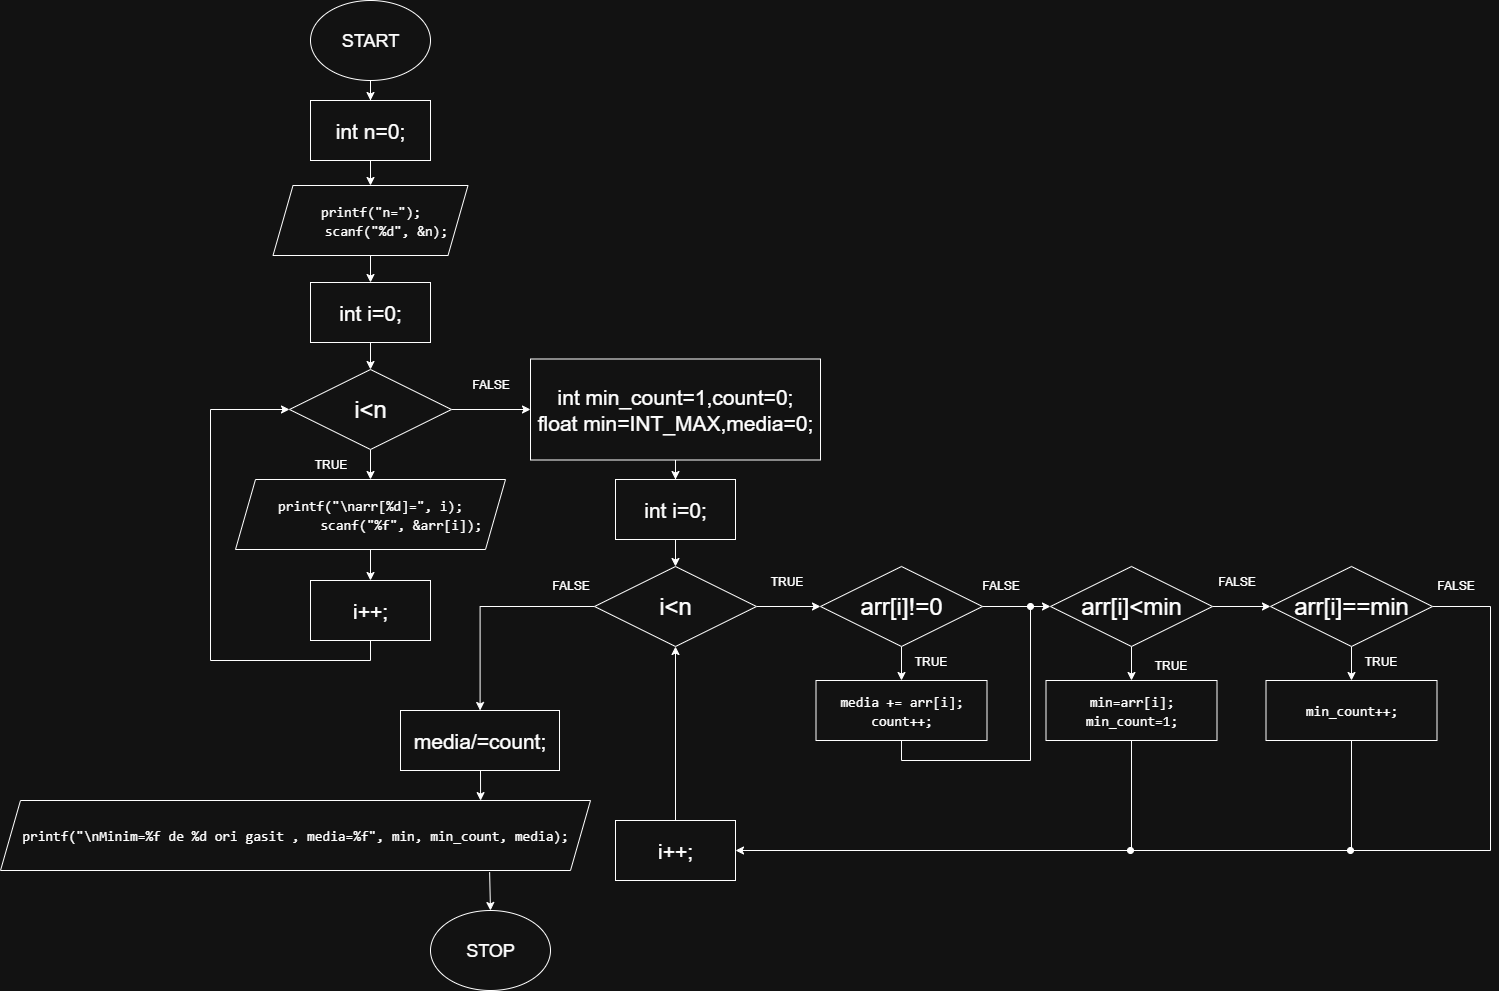

The diagram above was exported from draw.io. Its source (the exported page's mxGraphModel, read from the mxfile embedded in the PNG):
<mxGraphModel dx="2934" dy="1252" grid="1" gridSize="10" guides="1" tooltips="1" connect="1" arrows="1" fold="1" page="1" pageScale="1" pageWidth="850" pageHeight="1100" math="0" shadow="0">
  <root>
    <mxCell id="0" />
    <mxCell id="1" parent="0" />
    <mxCell id="bXzzIsuKX1O_wJs2eYp4-4" style="edgeStyle=orthogonalEdgeStyle;rounded=0;orthogonalLoop=1;jettySize=auto;html=1;exitX=0.5;exitY=1;exitDx=0;exitDy=0;" edge="1" parent="1" source="bXzzIsuKX1O_wJs2eYp4-1" target="bXzzIsuKX1O_wJs2eYp4-3">
      <mxGeometry relative="1" as="geometry" />
    </mxCell>
    <mxCell id="bXzzIsuKX1O_wJs2eYp4-1" value="&lt;font style=&quot;font-size: 18px;&quot;&gt;START&lt;/font&gt;" style="ellipse;whiteSpace=wrap;html=1;" vertex="1" parent="1">
      <mxGeometry x="100" y="40" width="120" height="80" as="geometry" />
    </mxCell>
    <mxCell id="bXzzIsuKX1O_wJs2eYp4-2" value="&lt;font style=&quot;font-size: 18px;&quot;&gt;STOP&lt;/font&gt;" style="ellipse;whiteSpace=wrap;html=1;" vertex="1" parent="1">
      <mxGeometry x="220" y="950" width="120" height="80" as="geometry" />
    </mxCell>
    <mxCell id="bXzzIsuKX1O_wJs2eYp4-6" style="edgeStyle=orthogonalEdgeStyle;rounded=0;orthogonalLoop=1;jettySize=auto;html=1;exitX=0.5;exitY=1;exitDx=0;exitDy=0;" edge="1" parent="1" source="bXzzIsuKX1O_wJs2eYp4-3" target="bXzzIsuKX1O_wJs2eYp4-5">
      <mxGeometry relative="1" as="geometry" />
    </mxCell>
    <mxCell id="bXzzIsuKX1O_wJs2eYp4-3" value="&lt;font style=&quot;font-size: 21px;&quot;&gt;int n=0;&lt;/font&gt;" style="rounded=0;whiteSpace=wrap;html=1;" vertex="1" parent="1">
      <mxGeometry x="100" y="140" width="120" height="60" as="geometry" />
    </mxCell>
    <mxCell id="bXzzIsuKX1O_wJs2eYp4-8" style="edgeStyle=orthogonalEdgeStyle;rounded=0;orthogonalLoop=1;jettySize=auto;html=1;exitX=0.5;exitY=1;exitDx=0;exitDy=0;" edge="1" parent="1" source="bXzzIsuKX1O_wJs2eYp4-5" target="bXzzIsuKX1O_wJs2eYp4-7">
      <mxGeometry relative="1" as="geometry" />
    </mxCell>
    <mxCell id="bXzzIsuKX1O_wJs2eYp4-5" value="&lt;div style=&quot;font-family: Consolas, &amp;quot;Courier New&amp;quot;, monospace; font-size: 14px; line-height: 19px; white-space: pre;&quot;&gt;&lt;div style=&quot;line-height: 19px;&quot;&gt;&lt;div style=&quot;&quot;&gt;&lt;span style=&quot;background-color: light-dark(#ffffff, var(--ge-dark-color, #121212));&quot;&gt;&lt;font style=&quot;color: light-dark(rgb(255, 255, 255), rgb(255, 255, 255));&quot;&gt;&lt;span&gt;printf&lt;/span&gt;&lt;span&gt;(&lt;/span&gt;&lt;span&gt;&quot;&lt;/span&gt;&lt;span&gt;n=&lt;/span&gt;&lt;span&gt;&quot;&lt;/span&gt;&lt;span&gt;)&lt;/span&gt;;&lt;/font&gt;&lt;/span&gt;&lt;/div&gt;&lt;div style=&quot;&quot;&gt;&lt;span style=&quot;background-color: light-dark(#ffffff, var(--ge-dark-color, #121212));&quot;&gt;&lt;font style=&quot;color: light-dark(rgb(255, 255, 255), rgb(255, 255, 255));&quot;&gt;&amp;nbsp; &amp;nbsp; &lt;span&gt;scanf&lt;/span&gt;&lt;span&gt;(&lt;/span&gt;&lt;span&gt;&quot;&lt;/span&gt;&lt;span&gt;%d&lt;/span&gt;&lt;span&gt;&quot;&lt;/span&gt;&lt;span&gt;, &lt;/span&gt;&lt;span&gt;&amp;amp;&lt;/span&gt;&lt;span&gt;n&lt;/span&gt;&lt;span&gt;)&lt;/span&gt;;&lt;/font&gt;&lt;/span&gt;&lt;/div&gt;&lt;/div&gt;&lt;/div&gt;" style="shape=parallelogram;perimeter=parallelogramPerimeter;whiteSpace=wrap;html=1;fixedSize=1;" vertex="1" parent="1">
      <mxGeometry x="62.5" y="225" width="195" height="70" as="geometry" />
    </mxCell>
    <mxCell id="bXzzIsuKX1O_wJs2eYp4-10" style="edgeStyle=orthogonalEdgeStyle;rounded=0;orthogonalLoop=1;jettySize=auto;html=1;exitX=0.5;exitY=1;exitDx=0;exitDy=0;" edge="1" parent="1" source="bXzzIsuKX1O_wJs2eYp4-7" target="bXzzIsuKX1O_wJs2eYp4-9">
      <mxGeometry relative="1" as="geometry" />
    </mxCell>
    <mxCell id="bXzzIsuKX1O_wJs2eYp4-7" value="&lt;font style=&quot;font-size: 21px;&quot;&gt;int i=0;&lt;/font&gt;" style="rounded=0;whiteSpace=wrap;html=1;" vertex="1" parent="1">
      <mxGeometry x="100" y="322" width="120" height="60" as="geometry" />
    </mxCell>
    <mxCell id="bXzzIsuKX1O_wJs2eYp4-13" style="edgeStyle=orthogonalEdgeStyle;rounded=0;orthogonalLoop=1;jettySize=auto;html=1;exitX=0.5;exitY=1;exitDx=0;exitDy=0;" edge="1" parent="1" source="bXzzIsuKX1O_wJs2eYp4-9" target="bXzzIsuKX1O_wJs2eYp4-12">
      <mxGeometry relative="1" as="geometry" />
    </mxCell>
    <mxCell id="bXzzIsuKX1O_wJs2eYp4-20" style="edgeStyle=orthogonalEdgeStyle;rounded=0;orthogonalLoop=1;jettySize=auto;html=1;exitX=1;exitY=0.5;exitDx=0;exitDy=0;" edge="1" parent="1" source="bXzzIsuKX1O_wJs2eYp4-9" target="bXzzIsuKX1O_wJs2eYp4-18">
      <mxGeometry relative="1" as="geometry" />
    </mxCell>
    <mxCell id="bXzzIsuKX1O_wJs2eYp4-9" value="&lt;font style=&quot;font-size: 24px;&quot;&gt;i&amp;lt;n&lt;/font&gt;" style="rhombus;whiteSpace=wrap;html=1;" vertex="1" parent="1">
      <mxGeometry x="79" y="409" width="162" height="80" as="geometry" />
    </mxCell>
    <mxCell id="bXzzIsuKX1O_wJs2eYp4-16" style="edgeStyle=orthogonalEdgeStyle;rounded=0;orthogonalLoop=1;jettySize=auto;html=1;exitX=0.5;exitY=1;exitDx=0;exitDy=0;" edge="1" parent="1" source="bXzzIsuKX1O_wJs2eYp4-12" target="bXzzIsuKX1O_wJs2eYp4-15">
      <mxGeometry relative="1" as="geometry" />
    </mxCell>
    <mxCell id="bXzzIsuKX1O_wJs2eYp4-12" value="&lt;div style=&quot;font-family: Consolas, &amp;quot;Courier New&amp;quot;, monospace; font-size: 14px; line-height: 19px; white-space: pre;&quot;&gt;&lt;div style=&quot;line-height: 19px;&quot;&gt;&lt;div style=&quot;&quot;&gt;&lt;div style=&quot;line-height: 19px;&quot;&gt;&lt;div style=&quot;&quot;&gt;&lt;font style=&quot;color: rgb(255, 255, 255);&quot;&gt;&lt;span&gt;printf&lt;/span&gt;&lt;span&gt;(&lt;/span&gt;&lt;span&gt;&quot;&lt;/span&gt;&lt;span&gt;\n&lt;/span&gt;&lt;span&gt;arr[&lt;/span&gt;&lt;span&gt;%d&lt;/span&gt;&lt;span&gt;]=&lt;/span&gt;&lt;span&gt;&quot;&lt;/span&gt;&lt;span&gt;, &lt;/span&gt;&lt;span&gt;i&lt;/span&gt;&lt;span&gt;)&lt;/span&gt;;&lt;/font&gt;&lt;/div&gt;&lt;div style=&quot;&quot;&gt;&lt;font style=&quot;color: rgb(255, 255, 255);&quot;&gt;&amp;nbsp; &amp;nbsp; &amp;nbsp; &amp;nbsp; &lt;span&gt;scanf&lt;/span&gt;&lt;span&gt;(&lt;/span&gt;&lt;span&gt;&quot;&lt;/span&gt;&lt;span&gt;%f&lt;/span&gt;&lt;span&gt;&quot;&lt;/span&gt;&lt;span&gt;, &lt;/span&gt;&lt;span&gt;&amp;amp;&lt;/span&gt;&lt;span&gt;arr&lt;/span&gt;&lt;span&gt;[&lt;/span&gt;&lt;span&gt;i&lt;/span&gt;&lt;span&gt;])&lt;/span&gt;;&lt;/font&gt;&lt;/div&gt;&lt;/div&gt;&lt;/div&gt;&lt;/div&gt;&lt;/div&gt;" style="shape=parallelogram;perimeter=parallelogramPerimeter;whiteSpace=wrap;html=1;fixedSize=1;" vertex="1" parent="1">
      <mxGeometry x="25" y="519" width="270" height="70" as="geometry" />
    </mxCell>
    <mxCell id="bXzzIsuKX1O_wJs2eYp4-14" value="TRUE" style="text;html=1;align=center;verticalAlign=middle;resizable=0;points=[];autosize=1;strokeColor=none;fillColor=none;" vertex="1" parent="1">
      <mxGeometry x="90" y="489" width="60" height="30" as="geometry" />
    </mxCell>
    <mxCell id="bXzzIsuKX1O_wJs2eYp4-17" style="edgeStyle=orthogonalEdgeStyle;rounded=0;orthogonalLoop=1;jettySize=auto;html=1;exitX=0.5;exitY=1;exitDx=0;exitDy=0;entryX=0;entryY=0.5;entryDx=0;entryDy=0;" edge="1" parent="1" source="bXzzIsuKX1O_wJs2eYp4-15" target="bXzzIsuKX1O_wJs2eYp4-9">
      <mxGeometry relative="1" as="geometry">
        <Array as="points">
          <mxPoint x="160" y="700" />
          <mxPoint y="700" />
          <mxPoint y="449" />
        </Array>
      </mxGeometry>
    </mxCell>
    <mxCell id="bXzzIsuKX1O_wJs2eYp4-15" value="&lt;font style=&quot;font-size: 21px;&quot;&gt;i++;&lt;/font&gt;" style="rounded=0;whiteSpace=wrap;html=1;" vertex="1" parent="1">
      <mxGeometry x="100" y="620" width="120" height="60" as="geometry" />
    </mxCell>
    <mxCell id="bXzzIsuKX1O_wJs2eYp4-35" style="edgeStyle=orthogonalEdgeStyle;rounded=0;orthogonalLoop=1;jettySize=auto;html=1;exitX=0.5;exitY=1;exitDx=0;exitDy=0;" edge="1" parent="1" source="bXzzIsuKX1O_wJs2eYp4-18" target="bXzzIsuKX1O_wJs2eYp4-25">
      <mxGeometry relative="1" as="geometry" />
    </mxCell>
    <mxCell id="bXzzIsuKX1O_wJs2eYp4-18" value="&lt;span style=&quot;font-size: 21px;&quot;&gt;int min_count=1,count=0;&lt;/span&gt;&lt;div&gt;&lt;span style=&quot;font-size: 21px;&quot;&gt;float min=INT_MAX,media=0;&lt;/span&gt;&lt;/div&gt;" style="rounded=0;whiteSpace=wrap;html=1;" vertex="1" parent="1">
      <mxGeometry x="320" y="398.5" width="290" height="101" as="geometry" />
    </mxCell>
    <mxCell id="bXzzIsuKX1O_wJs2eYp4-21" value="FALSE" style="text;html=1;align=center;verticalAlign=middle;resizable=0;points=[];autosize=1;strokeColor=none;fillColor=none;" vertex="1" parent="1">
      <mxGeometry x="250" y="409" width="60" height="30" as="geometry" />
    </mxCell>
    <mxCell id="bXzzIsuKX1O_wJs2eYp4-24" style="edgeStyle=orthogonalEdgeStyle;rounded=0;orthogonalLoop=1;jettySize=auto;html=1;exitX=0.5;exitY=1;exitDx=0;exitDy=0;" edge="1" parent="1" source="bXzzIsuKX1O_wJs2eYp4-25" target="bXzzIsuKX1O_wJs2eYp4-28">
      <mxGeometry relative="1" as="geometry" />
    </mxCell>
    <mxCell id="bXzzIsuKX1O_wJs2eYp4-25" value="&lt;font style=&quot;font-size: 21px;&quot;&gt;int i=0;&lt;/font&gt;" style="rounded=0;whiteSpace=wrap;html=1;" vertex="1" parent="1">
      <mxGeometry x="405" y="519" width="120" height="60" as="geometry" />
    </mxCell>
    <mxCell id="bXzzIsuKX1O_wJs2eYp4-38" style="edgeStyle=orthogonalEdgeStyle;rounded=0;orthogonalLoop=1;jettySize=auto;html=1;exitX=1;exitY=0.5;exitDx=0;exitDy=0;" edge="1" parent="1" source="bXzzIsuKX1O_wJs2eYp4-28" target="bXzzIsuKX1O_wJs2eYp4-37">
      <mxGeometry relative="1" as="geometry" />
    </mxCell>
    <mxCell id="bXzzIsuKX1O_wJs2eYp4-66" style="edgeStyle=orthogonalEdgeStyle;rounded=0;orthogonalLoop=1;jettySize=auto;html=1;exitX=0;exitY=0.5;exitDx=0;exitDy=0;" edge="1" parent="1" source="bXzzIsuKX1O_wJs2eYp4-28" target="bXzzIsuKX1O_wJs2eYp4-65">
      <mxGeometry relative="1" as="geometry" />
    </mxCell>
    <mxCell id="bXzzIsuKX1O_wJs2eYp4-28" value="&lt;font style=&quot;font-size: 24px;&quot;&gt;i&amp;lt;n&lt;/font&gt;" style="rhombus;whiteSpace=wrap;html=1;" vertex="1" parent="1">
      <mxGeometry x="384" y="606" width="162" height="80" as="geometry" />
    </mxCell>
    <mxCell id="bXzzIsuKX1O_wJs2eYp4-64" style="edgeStyle=orthogonalEdgeStyle;rounded=0;orthogonalLoop=1;jettySize=auto;html=1;exitX=0.5;exitY=0;exitDx=0;exitDy=0;" edge="1" parent="1" source="bXzzIsuKX1O_wJs2eYp4-33" target="bXzzIsuKX1O_wJs2eYp4-28">
      <mxGeometry relative="1" as="geometry" />
    </mxCell>
    <mxCell id="bXzzIsuKX1O_wJs2eYp4-33" value="&lt;font style=&quot;font-size: 21px;&quot;&gt;i++;&lt;/font&gt;" style="rounded=0;whiteSpace=wrap;html=1;" vertex="1" parent="1">
      <mxGeometry x="405" y="860" width="120" height="60" as="geometry" />
    </mxCell>
    <mxCell id="bXzzIsuKX1O_wJs2eYp4-41" style="edgeStyle=orthogonalEdgeStyle;rounded=0;orthogonalLoop=1;jettySize=auto;html=1;exitX=0.5;exitY=1;exitDx=0;exitDy=0;" edge="1" parent="1" source="bXzzIsuKX1O_wJs2eYp4-37" target="bXzzIsuKX1O_wJs2eYp4-40">
      <mxGeometry relative="1" as="geometry" />
    </mxCell>
    <mxCell id="bXzzIsuKX1O_wJs2eYp4-47" style="edgeStyle=orthogonalEdgeStyle;rounded=0;orthogonalLoop=1;jettySize=auto;html=1;exitX=1;exitY=0.5;exitDx=0;exitDy=0;endArrow=oval;endFill=1;" edge="1" parent="1">
      <mxGeometry relative="1" as="geometry">
        <mxPoint x="820" y="646" as="targetPoint" />
        <mxPoint x="770" y="646" as="sourcePoint" />
      </mxGeometry>
    </mxCell>
    <mxCell id="bXzzIsuKX1O_wJs2eYp4-37" value="&lt;font style=&quot;font-size: 24px;&quot;&gt;arr[i]!=0&lt;/font&gt;" style="rhombus;whiteSpace=wrap;html=1;" vertex="1" parent="1">
      <mxGeometry x="610" y="606" width="162" height="80" as="geometry" />
    </mxCell>
    <mxCell id="bXzzIsuKX1O_wJs2eYp4-46" style="edgeStyle=orthogonalEdgeStyle;rounded=0;orthogonalLoop=1;jettySize=auto;html=1;exitX=0.5;exitY=1;exitDx=0;exitDy=0;entryX=0;entryY=0.5;entryDx=0;entryDy=0;" edge="1" parent="1" source="bXzzIsuKX1O_wJs2eYp4-40" target="bXzzIsuKX1O_wJs2eYp4-45">
      <mxGeometry relative="1" as="geometry">
        <Array as="points">
          <mxPoint x="691" y="800" />
          <mxPoint x="820" y="800" />
          <mxPoint x="820" y="646" />
        </Array>
      </mxGeometry>
    </mxCell>
    <mxCell id="bXzzIsuKX1O_wJs2eYp4-40" value="&lt;div style=&quot;font-family: Consolas, &amp;quot;Courier New&amp;quot;, monospace; font-size: 14px; line-height: 19px; white-space: pre;&quot;&gt;&lt;div style=&quot;&quot;&gt;&lt;span&gt;&lt;font style=&quot;color: rgb(255, 255, 255);&quot;&gt;media += arr[i];&lt;/font&gt;&lt;/span&gt;&lt;/div&gt;&lt;div style=&quot;&quot;&gt;&lt;span&gt;&lt;font style=&quot;color: rgb(255, 255, 255);&quot;&gt;count++;&lt;/font&gt;&lt;/span&gt;&lt;/div&gt;&lt;/div&gt;" style="rounded=0;whiteSpace=wrap;html=1;" vertex="1" parent="1">
      <mxGeometry x="605.5" y="720" width="171" height="60" as="geometry" />
    </mxCell>
    <mxCell id="bXzzIsuKX1O_wJs2eYp4-42" value="TRUE" style="text;html=1;align=center;verticalAlign=middle;resizable=0;points=[];autosize=1;strokeColor=none;fillColor=none;" vertex="1" parent="1">
      <mxGeometry x="545.5" y="606" width="60" height="30" as="geometry" />
    </mxCell>
    <mxCell id="bXzzIsuKX1O_wJs2eYp4-43" value="TRUE" style="text;html=1;align=center;verticalAlign=middle;resizable=0;points=[];autosize=1;strokeColor=none;fillColor=none;" vertex="1" parent="1">
      <mxGeometry x="690" y="686" width="60" height="30" as="geometry" />
    </mxCell>
    <mxCell id="bXzzIsuKX1O_wJs2eYp4-49" style="edgeStyle=orthogonalEdgeStyle;rounded=0;orthogonalLoop=1;jettySize=auto;html=1;exitX=0.5;exitY=1;exitDx=0;exitDy=0;" edge="1" parent="1" source="bXzzIsuKX1O_wJs2eYp4-45" target="bXzzIsuKX1O_wJs2eYp4-48">
      <mxGeometry relative="1" as="geometry" />
    </mxCell>
    <mxCell id="bXzzIsuKX1O_wJs2eYp4-54" style="edgeStyle=orthogonalEdgeStyle;rounded=0;orthogonalLoop=1;jettySize=auto;html=1;exitX=1;exitY=0.5;exitDx=0;exitDy=0;entryX=0;entryY=0.5;entryDx=0;entryDy=0;" edge="1" parent="1" source="bXzzIsuKX1O_wJs2eYp4-45" target="bXzzIsuKX1O_wJs2eYp4-51">
      <mxGeometry relative="1" as="geometry" />
    </mxCell>
    <mxCell id="bXzzIsuKX1O_wJs2eYp4-45" value="&lt;font style=&quot;font-size: 24px;&quot;&gt;arr[i]&amp;lt;min&lt;/font&gt;" style="rhombus;whiteSpace=wrap;html=1;" vertex="1" parent="1">
      <mxGeometry x="840" y="606" width="162" height="80" as="geometry" />
    </mxCell>
    <mxCell id="bXzzIsuKX1O_wJs2eYp4-56" style="edgeStyle=orthogonalEdgeStyle;rounded=0;orthogonalLoop=1;jettySize=auto;html=1;exitX=0.5;exitY=1;exitDx=0;exitDy=0;entryX=1;entryY=0.5;entryDx=0;entryDy=0;" edge="1" parent="1" source="bXzzIsuKX1O_wJs2eYp4-48" target="bXzzIsuKX1O_wJs2eYp4-33">
      <mxGeometry relative="1" as="geometry">
        <Array as="points">
          <mxPoint x="921" y="890" />
        </Array>
      </mxGeometry>
    </mxCell>
    <mxCell id="bXzzIsuKX1O_wJs2eYp4-48" value="&lt;div style=&quot;font-family: Consolas, &amp;quot;Courier New&amp;quot;, monospace; font-size: 14px; line-height: 19px; white-space: pre;&quot;&gt;&lt;div style=&quot;&quot;&gt;min=arr[i];&lt;/div&gt;&lt;div style=&quot;&quot;&gt;min_count=1;&lt;/div&gt;&lt;/div&gt;" style="rounded=0;whiteSpace=wrap;html=1;" vertex="1" parent="1">
      <mxGeometry x="835.5" y="720" width="171" height="60" as="geometry" />
    </mxCell>
    <mxCell id="bXzzIsuKX1O_wJs2eYp4-50" value="TRUE" style="text;html=1;align=center;verticalAlign=middle;resizable=0;points=[];autosize=1;strokeColor=none;fillColor=none;" vertex="1" parent="1">
      <mxGeometry x="930" y="690" width="60" height="30" as="geometry" />
    </mxCell>
    <mxCell id="bXzzIsuKX1O_wJs2eYp4-53" style="edgeStyle=orthogonalEdgeStyle;rounded=0;orthogonalLoop=1;jettySize=auto;html=1;exitX=0.5;exitY=1;exitDx=0;exitDy=0;" edge="1" parent="1" source="bXzzIsuKX1O_wJs2eYp4-51" target="bXzzIsuKX1O_wJs2eYp4-52">
      <mxGeometry relative="1" as="geometry" />
    </mxCell>
    <mxCell id="bXzzIsuKX1O_wJs2eYp4-61" style="edgeStyle=orthogonalEdgeStyle;rounded=0;orthogonalLoop=1;jettySize=auto;html=1;exitX=1;exitY=0.5;exitDx=0;exitDy=0;endArrow=oval;endFill=1;" edge="1" parent="1" source="bXzzIsuKX1O_wJs2eYp4-51">
      <mxGeometry relative="1" as="geometry">
        <mxPoint x="1140" y="890" as="targetPoint" />
        <Array as="points">
          <mxPoint x="1280" y="646" />
          <mxPoint x="1280" y="890" />
          <mxPoint x="1140" y="890" />
        </Array>
      </mxGeometry>
    </mxCell>
    <mxCell id="bXzzIsuKX1O_wJs2eYp4-51" value="&lt;font style=&quot;font-size: 24px;&quot;&gt;arr[i]==min&lt;/font&gt;" style="rhombus;whiteSpace=wrap;html=1;" vertex="1" parent="1">
      <mxGeometry x="1060" y="606" width="162" height="80" as="geometry" />
    </mxCell>
    <mxCell id="bXzzIsuKX1O_wJs2eYp4-58" style="edgeStyle=orthogonalEdgeStyle;rounded=0;orthogonalLoop=1;jettySize=auto;html=1;exitX=0.5;exitY=1;exitDx=0;exitDy=0;endArrow=oval;endFill=1;" edge="1" parent="1" source="bXzzIsuKX1O_wJs2eYp4-52">
      <mxGeometry relative="1" as="geometry">
        <mxPoint x="920" y="890" as="targetPoint" />
        <Array as="points">
          <mxPoint x="1141" y="890" />
        </Array>
      </mxGeometry>
    </mxCell>
    <mxCell id="bXzzIsuKX1O_wJs2eYp4-52" value="&lt;div style=&quot;font-family: Consolas, &amp;quot;Courier New&amp;quot;, monospace; font-size: 14px; line-height: 19px; white-space: pre;&quot;&gt;&lt;div style=&quot;&quot;&gt;min_count++;&lt;/div&gt;&lt;/div&gt;" style="rounded=0;whiteSpace=wrap;html=1;" vertex="1" parent="1">
      <mxGeometry x="1055.5" y="720" width="171" height="60" as="geometry" />
    </mxCell>
    <mxCell id="bXzzIsuKX1O_wJs2eYp4-55" value="TRUE" style="text;html=1;align=center;verticalAlign=middle;resizable=0;points=[];autosize=1;strokeColor=none;fillColor=none;" vertex="1" parent="1">
      <mxGeometry x="1140" y="686" width="60" height="30" as="geometry" />
    </mxCell>
    <mxCell id="bXzzIsuKX1O_wJs2eYp4-59" value="FALSE" style="text;html=1;align=center;verticalAlign=middle;resizable=0;points=[];autosize=1;strokeColor=none;fillColor=none;" vertex="1" parent="1">
      <mxGeometry x="995.5" y="606" width="60" height="30" as="geometry" />
    </mxCell>
    <mxCell id="bXzzIsuKX1O_wJs2eYp4-60" value="FALSE" style="text;html=1;align=center;verticalAlign=middle;resizable=0;points=[];autosize=1;strokeColor=none;fillColor=none;" vertex="1" parent="1">
      <mxGeometry x="760" y="610" width="60" height="30" as="geometry" />
    </mxCell>
    <mxCell id="bXzzIsuKX1O_wJs2eYp4-62" value="FALSE" style="text;html=1;align=center;verticalAlign=middle;resizable=0;points=[];autosize=1;strokeColor=none;fillColor=none;" vertex="1" parent="1">
      <mxGeometry x="1215" y="610" width="60" height="30" as="geometry" />
    </mxCell>
    <mxCell id="bXzzIsuKX1O_wJs2eYp4-65" value="&lt;font style=&quot;font-size: 21px;&quot;&gt;media/=count;&lt;/font&gt;" style="rounded=0;whiteSpace=wrap;html=1;" vertex="1" parent="1">
      <mxGeometry x="190" y="750" width="159" height="60" as="geometry" />
    </mxCell>
    <mxCell id="bXzzIsuKX1O_wJs2eYp4-67" value="FALSE" style="text;html=1;align=center;verticalAlign=middle;resizable=0;points=[];autosize=1;strokeColor=none;fillColor=none;" vertex="1" parent="1">
      <mxGeometry x="330" y="610" width="60" height="30" as="geometry" />
    </mxCell>
    <mxCell id="bXzzIsuKX1O_wJs2eYp4-68" value="&lt;div style=&quot;font-family: Consolas, &amp;quot;Courier New&amp;quot;, monospace; font-size: 14px; line-height: 19px; white-space: pre;&quot;&gt;&lt;div style=&quot;line-height: 19px;&quot;&gt;&lt;div style=&quot;&quot;&gt;&lt;div style=&quot;line-height: 19px;&quot;&gt;&lt;div style=&quot;&quot;&gt;&lt;div style=&quot;line-height: 19px;&quot;&gt;&lt;span&gt;&lt;font style=&quot;color: rgb(255, 255, 255);&quot;&gt;printf(&quot;\nMinim=%f de %d ori gasit , media=%f&quot;, min, min_count, media);&lt;/font&gt;&lt;/span&gt;&lt;/div&gt;&lt;/div&gt;&lt;/div&gt;&lt;/div&gt;&lt;/div&gt;&lt;/div&gt;" style="shape=parallelogram;perimeter=parallelogramPerimeter;whiteSpace=wrap;html=1;fixedSize=1;" vertex="1" parent="1">
      <mxGeometry x="-210" y="840" width="590" height="70" as="geometry" />
    </mxCell>
    <mxCell id="bXzzIsuKX1O_wJs2eYp4-70" style="edgeStyle=orthogonalEdgeStyle;rounded=0;orthogonalLoop=1;jettySize=auto;html=1;entryX=0.812;entryY=0.03;entryDx=0;entryDy=0;entryPerimeter=0;" edge="1" parent="1">
      <mxGeometry relative="1" as="geometry">
        <mxPoint x="270" y="810" as="sourcePoint" />
        <mxPoint x="270.0799999999999" y="840.1000000000001" as="targetPoint" />
      </mxGeometry>
    </mxCell>
    <mxCell id="bXzzIsuKX1O_wJs2eYp4-71" style="edgeStyle=orthogonalEdgeStyle;rounded=0;orthogonalLoop=1;jettySize=auto;html=1;exitX=0.5;exitY=0;exitDx=0;exitDy=0;entryX=0.829;entryY=1.024;entryDx=0;entryDy=0;entryPerimeter=0;startArrow=classic;startFill=1;endArrow=none;endFill=0;" edge="1" parent="1" source="bXzzIsuKX1O_wJs2eYp4-2" target="bXzzIsuKX1O_wJs2eYp4-68">
      <mxGeometry relative="1" as="geometry" />
    </mxCell>
  </root>
</mxGraphModel>